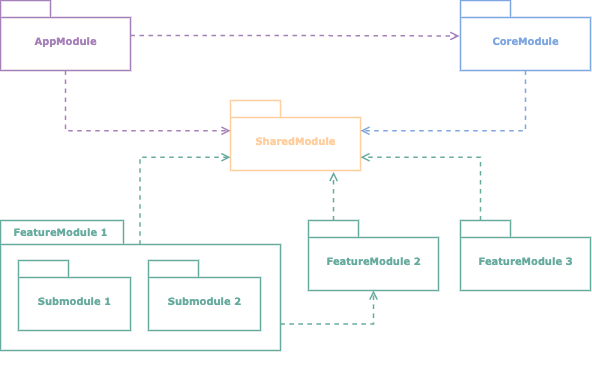

The diagram above was exported from draw.io. Its source (the exported page's mxGraphModel, read from the mxfile embedded in the PNG):
<mxGraphModel dx="1252" dy="466" grid="1" gridSize="10" guides="1" tooltips="1" connect="1" arrows="1" fold="1" page="1" pageScale="1" pageWidth="827" pageHeight="1169" background="none" math="0" shadow="0">
  <root>
    <mxCell id="0" />
    <mxCell id="1" parent="0" />
    <mxCell id="AgZhCB7kEUTBeayXGTXw-1" value="" style="group" vertex="1" connectable="0" parent="1">
      <mxGeometry x="270" y="140" width="130" height="70" as="geometry" />
    </mxCell>
    <mxCell id="AgZhCB7kEUTBeayXGTXw-2" value="&lt;font color=&quot;#ffce9f&quot;&gt;SharedModule&lt;/font&gt;" style="shape=folder;fontStyle=1;spacingTop=10;tabWidth=50;tabHeight=17;tabPosition=left;html=1;rounded=0;shadow=0;comic=0;labelBackgroundColor=none;strokeWidth=1.5;fontFamily=Verdana;fontSize=10;align=center;strokeColor=#FFCE9F;fillColor=none;" vertex="1" parent="AgZhCB7kEUTBeayXGTXw-1">
      <mxGeometry width="130" height="70" as="geometry" />
    </mxCell>
    <mxCell id="AgZhCB7kEUTBeayXGTXw-4" value="" style="group" vertex="1" connectable="0" parent="1">
      <mxGeometry x="500" y="40" width="130" height="70" as="geometry" />
    </mxCell>
    <mxCell id="AgZhCB7kEUTBeayXGTXw-5" value="&lt;font color=&quot;#7ea6e0&quot;&gt;CoreModule&lt;/font&gt;" style="shape=folder;fontStyle=1;spacingTop=10;tabWidth=50;tabHeight=17;tabPosition=left;html=1;rounded=0;shadow=0;comic=0;labelBackgroundColor=none;strokeWidth=1.5;fontFamily=Verdana;fontSize=10;align=center;strokeColor=#7EA6E0;fillColor=none;" vertex="1" parent="AgZhCB7kEUTBeayXGTXw-4">
      <mxGeometry width="130" height="70" as="geometry" />
    </mxCell>
    <mxCell id="AgZhCB7kEUTBeayXGTXw-6" value="" style="group" vertex="1" connectable="0" parent="1">
      <mxGeometry x="40" y="40" width="130" height="70" as="geometry" />
    </mxCell>
    <mxCell id="AgZhCB7kEUTBeayXGTXw-7" value="&lt;font color=&quot;#a680b8&quot;&gt;AppModule&lt;/font&gt;" style="shape=folder;fontStyle=1;spacingTop=10;tabWidth=50;tabHeight=17;tabPosition=left;html=1;rounded=0;shadow=0;comic=0;labelBackgroundColor=none;strokeWidth=1.5;fontFamily=Verdana;fontSize=10;align=center;strokeColor=#A680B8;fillColor=none;" vertex="1" parent="AgZhCB7kEUTBeayXGTXw-6">
      <mxGeometry width="130" height="70" as="geometry" />
    </mxCell>
    <mxCell id="AgZhCB7kEUTBeayXGTXw-8" value="" style="group" vertex="1" connectable="0" parent="1">
      <mxGeometry x="348" y="260" width="130" height="70" as="geometry" />
    </mxCell>
    <mxCell id="AgZhCB7kEUTBeayXGTXw-9" value="&lt;font color=&quot;#67ab9f&quot;&gt;FeatureModule 2&lt;/font&gt;" style="shape=folder;fontStyle=1;spacingTop=10;tabWidth=50;tabHeight=17;tabPosition=left;html=1;rounded=0;shadow=0;comic=0;labelBackgroundColor=none;strokeWidth=1.5;fontFamily=Verdana;fontSize=10;align=center;strokeColor=#67AB9F;fillColor=none;" vertex="1" parent="AgZhCB7kEUTBeayXGTXw-8">
      <mxGeometry width="130" height="70" as="geometry" />
    </mxCell>
    <mxCell id="AgZhCB7kEUTBeayXGTXw-19" value="" style="group" vertex="1" connectable="0" parent="1">
      <mxGeometry x="40" y="280" width="280" height="130" as="geometry" />
    </mxCell>
    <mxCell id="AgZhCB7kEUTBeayXGTXw-20" value="" style="shape=folder;fontStyle=1;spacingTop=10;tabWidth=123;tabHeight=24;tabPosition=left;html=1;rounded=0;shadow=0;comic=0;labelBackgroundColor=none;strokeWidth=1.5;fontFamily=Verdana;fontSize=10;align=center;strokeColor=#67AB9F;fillColor=none;" vertex="1" parent="AgZhCB7kEUTBeayXGTXw-19">
      <mxGeometry y="-20" width="280" height="130" as="geometry" />
    </mxCell>
    <mxCell id="AgZhCB7kEUTBeayXGTXw-22" value="&lt;font color=&quot;#67ab9f&quot;&gt;Submodule 1&lt;/font&gt;" style="shape=folder;fontStyle=1;spacingTop=10;tabWidth=50;tabHeight=17;tabPosition=left;html=1;rounded=0;shadow=0;comic=0;labelBackgroundColor=none;strokeWidth=1.5;fontFamily=Verdana;fontSize=10;align=center;strokeColor=#67AB9F;fillColor=none;" vertex="1" parent="AgZhCB7kEUTBeayXGTXw-19">
      <mxGeometry x="18" y="20" width="112" height="70" as="geometry" />
    </mxCell>
    <mxCell id="AgZhCB7kEUTBeayXGTXw-23" value="&lt;font color=&quot;#67ab9f&quot;&gt;Submodule 2&lt;/font&gt;" style="shape=folder;fontStyle=1;spacingTop=10;tabWidth=50;tabHeight=17;tabPosition=left;html=1;rounded=0;shadow=0;comic=0;labelBackgroundColor=none;strokeWidth=1.5;fontFamily=Verdana;fontSize=10;align=center;strokeColor=#67AB9F;fillColor=none;" vertex="1" parent="AgZhCB7kEUTBeayXGTXw-19">
      <mxGeometry x="148" y="20" width="112" height="70" as="geometry" />
    </mxCell>
    <mxCell id="AgZhCB7kEUTBeayXGTXw-24" value="&lt;span style=&quot;font-family: &amp;#34;verdana&amp;#34; ; font-size: 10px ; font-weight: 700&quot;&gt;&lt;font color=&quot;#67ab9f&quot;&gt;FeatureModule 1&lt;/font&gt;&lt;/span&gt;" style="text;html=1;align=center;verticalAlign=middle;resizable=0;points=[];autosize=1;strokeColor=none;fillColor=none;" vertex="1" parent="AgZhCB7kEUTBeayXGTXw-19">
      <mxGeometry x="5" y="-18" width="110" height="20" as="geometry" />
    </mxCell>
    <mxCell id="AgZhCB7kEUTBeayXGTXw-26" value="" style="group" vertex="1" connectable="0" parent="1">
      <mxGeometry x="500" y="260" width="130" height="70" as="geometry" />
    </mxCell>
    <mxCell id="AgZhCB7kEUTBeayXGTXw-27" value="&lt;font color=&quot;#67ab9f&quot;&gt;FeatureModule 3&lt;/font&gt;" style="shape=folder;fontStyle=1;spacingTop=10;tabWidth=50;tabHeight=17;tabPosition=left;html=1;rounded=0;shadow=0;comic=0;labelBackgroundColor=none;strokeWidth=1.5;fontFamily=Verdana;fontSize=10;align=center;strokeColor=#67AB9F;fillColor=none;" vertex="1" parent="AgZhCB7kEUTBeayXGTXw-26">
      <mxGeometry width="130" height="70" as="geometry" />
    </mxCell>
    <mxCell id="AgZhCB7kEUTBeayXGTXw-45" style="edgeStyle=orthogonalEdgeStyle;rounded=0;orthogonalLoop=1;jettySize=auto;html=1;entryX=-0.008;entryY=0.507;entryDx=0;entryDy=0;entryPerimeter=0;dashed=1;endArrow=open;endFill=0;strokeColor=#A680B8;strokeWidth=1.5;" edge="1" parent="1" source="AgZhCB7kEUTBeayXGTXw-7" target="AgZhCB7kEUTBeayXGTXw-5">
      <mxGeometry relative="1" as="geometry" />
    </mxCell>
    <mxCell id="AgZhCB7kEUTBeayXGTXw-46" style="edgeStyle=orthogonalEdgeStyle;rounded=0;orthogonalLoop=1;jettySize=auto;html=1;entryX=0;entryY=0;entryDx=130;entryDy=30.25;entryPerimeter=0;dashed=1;endArrow=open;endFill=0;strokeColor=#7EA6E0;strokeWidth=1.5;" edge="1" parent="1" source="AgZhCB7kEUTBeayXGTXw-5" target="AgZhCB7kEUTBeayXGTXw-2">
      <mxGeometry relative="1" as="geometry">
        <Array as="points">
          <mxPoint x="565" y="170" />
        </Array>
      </mxGeometry>
    </mxCell>
    <mxCell id="AgZhCB7kEUTBeayXGTXw-48" style="edgeStyle=orthogonalEdgeStyle;rounded=0;orthogonalLoop=1;jettySize=auto;html=1;entryX=0;entryY=0;entryDx=130;entryDy=56.75;entryPerimeter=0;dashed=1;endArrow=open;endFill=0;strokeColor=#67AB9F;strokeWidth=1.5;" edge="1" parent="1" source="AgZhCB7kEUTBeayXGTXw-27" target="AgZhCB7kEUTBeayXGTXw-2">
      <mxGeometry relative="1" as="geometry">
        <Array as="points">
          <mxPoint x="520" y="197" />
        </Array>
      </mxGeometry>
    </mxCell>
    <mxCell id="AgZhCB7kEUTBeayXGTXw-50" style="edgeStyle=orthogonalEdgeStyle;rounded=0;orthogonalLoop=1;jettySize=auto;html=1;entryX=0;entryY=0;entryDx=0;entryDy=56.75;entryPerimeter=0;dashed=1;endArrow=open;endFill=0;exitX=0.498;exitY=0.187;exitDx=0;exitDy=0;exitPerimeter=0;strokeColor=#67AB9F;strokeWidth=1.5;" edge="1" parent="1" source="AgZhCB7kEUTBeayXGTXw-20" target="AgZhCB7kEUTBeayXGTXw-2">
      <mxGeometry relative="1" as="geometry" />
    </mxCell>
    <mxCell id="AgZhCB7kEUTBeayXGTXw-51" style="edgeStyle=orthogonalEdgeStyle;rounded=0;orthogonalLoop=1;jettySize=auto;html=1;exitX=0;exitY=0;exitDx=25;exitDy=0;exitPerimeter=0;entryX=0.793;entryY=1.02;entryDx=0;entryDy=0;entryPerimeter=0;dashed=1;endArrow=open;endFill=0;strokeColor=#67AB9F;strokeWidth=1.5;" edge="1" parent="1" source="AgZhCB7kEUTBeayXGTXw-9" target="AgZhCB7kEUTBeayXGTXw-2">
      <mxGeometry relative="1" as="geometry" />
    </mxCell>
    <mxCell id="AgZhCB7kEUTBeayXGTXw-52" style="edgeStyle=orthogonalEdgeStyle;rounded=0;orthogonalLoop=1;jettySize=auto;html=1;entryX=0;entryY=0;entryDx=0;entryDy=30.25;entryPerimeter=0;dashed=1;endArrow=open;endFill=0;strokeColor=#A680B8;strokeWidth=1.5;" edge="1" parent="1" source="AgZhCB7kEUTBeayXGTXw-7" target="AgZhCB7kEUTBeayXGTXw-2">
      <mxGeometry relative="1" as="geometry">
        <Array as="points">
          <mxPoint x="105" y="170" />
        </Array>
      </mxGeometry>
    </mxCell>
    <mxCell id="AgZhCB7kEUTBeayXGTXw-53" style="edgeStyle=orthogonalEdgeStyle;rounded=0;orthogonalLoop=1;jettySize=auto;html=1;exitX=0;exitY=0;exitDx=280;exitDy=103.5;exitPerimeter=0;entryX=0.5;entryY=1;entryDx=0;entryDy=0;entryPerimeter=0;dashed=1;endArrow=open;endFill=0;strokeColor=#67AB9F;strokeWidth=1.5;" edge="1" parent="1" source="AgZhCB7kEUTBeayXGTXw-20" target="AgZhCB7kEUTBeayXGTXw-9">
      <mxGeometry relative="1" as="geometry" />
    </mxCell>
  </root>
</mxGraphModel>